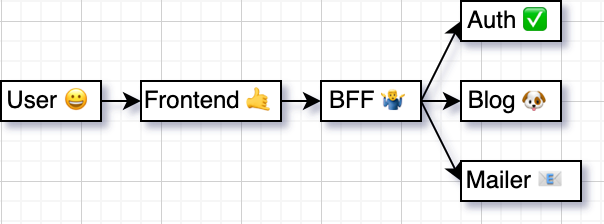

The diagram above was exported from draw.io. Its source (the exported page's mxGraphModel, read from the mxfile embedded in the PNG):
<mxGraphModel dx="397" dy="262" grid="1" gridSize="10" guides="1" tooltips="1" connect="1" arrows="1" fold="1" page="1" pageScale="1" pageWidth="827" pageHeight="1169" math="0" shadow="0">
  <root>
    <mxCell id="0" />
    <mxCell id="1" parent="0" />
    <mxCell id="e6rMbyg9HK39I1bb14cO-1" value="User 😀" style="rounded=0;whiteSpace=wrap;html=1;" vertex="1" parent="1">
      <mxGeometry x="240" y="230" width="50" height="20" as="geometry" />
    </mxCell>
    <mxCell id="e6rMbyg9HK39I1bb14cO-2" value="Frontend 🤙" style="rounded=0;whiteSpace=wrap;html=1;" vertex="1" parent="1">
      <mxGeometry x="310" y="230" width="70" height="20" as="geometry" />
    </mxCell>
    <mxCell id="e6rMbyg9HK39I1bb14cO-3" value="" style="endArrow=classic;html=1;rounded=0;exitX=1;exitY=0.5;exitDx=0;exitDy=0;entryX=0;entryY=0.5;entryDx=0;entryDy=0;" edge="1" parent="1" source="e6rMbyg9HK39I1bb14cO-1" target="e6rMbyg9HK39I1bb14cO-2">
      <mxGeometry width="50" height="50" relative="1" as="geometry">
        <mxPoint x="380" y="300" as="sourcePoint" />
        <mxPoint x="430" y="250" as="targetPoint" />
      </mxGeometry>
    </mxCell>
    <mxCell id="e6rMbyg9HK39I1bb14cO-4" value="BFF 🤷♂" style="rounded=0;whiteSpace=wrap;html=1;" vertex="1" parent="1">
      <mxGeometry x="400" y="230" width="50" height="20" as="geometry" />
    </mxCell>
    <mxCell id="e6rMbyg9HK39I1bb14cO-5" value="" style="endArrow=classic;html=1;rounded=0;exitX=1;exitY=0.5;exitDx=0;exitDy=0;entryX=0;entryY=0.5;entryDx=0;entryDy=0;" edge="1" parent="1" source="e6rMbyg9HK39I1bb14cO-2" target="e6rMbyg9HK39I1bb14cO-4">
      <mxGeometry width="50" height="50" relative="1" as="geometry">
        <mxPoint x="350" y="260" as="sourcePoint" />
        <mxPoint x="400" y="210" as="targetPoint" />
      </mxGeometry>
    </mxCell>
    <mxCell id="e6rMbyg9HK39I1bb14cO-7" value="Blog 🐶" style="rounded=0;whiteSpace=wrap;html=1;" vertex="1" parent="1">
      <mxGeometry x="470" y="230" width="50" height="20" as="geometry" />
    </mxCell>
    <mxCell id="e6rMbyg9HK39I1bb14cO-8" value="Auth ✅" style="rounded=0;whiteSpace=wrap;html=1;" vertex="1" parent="1">
      <mxGeometry x="470" y="190" width="50" height="20" as="geometry" />
    </mxCell>
    <mxCell id="e6rMbyg9HK39I1bb14cO-9" value="Mailer 📧&amp;nbsp;" style="rounded=0;whiteSpace=wrap;html=1;" vertex="1" parent="1">
      <mxGeometry x="470" y="270" width="60" height="20" as="geometry" />
    </mxCell>
    <mxCell id="e6rMbyg9HK39I1bb14cO-12" value="" style="endArrow=classic;html=1;rounded=0;exitX=1;exitY=0.5;exitDx=0;exitDy=0;entryX=0;entryY=0.5;entryDx=0;entryDy=0;" edge="1" parent="1" source="e6rMbyg9HK39I1bb14cO-4" target="e6rMbyg9HK39I1bb14cO-8">
      <mxGeometry width="50" height="50" relative="1" as="geometry">
        <mxPoint x="350" y="250" as="sourcePoint" />
        <mxPoint x="400" y="200" as="targetPoint" />
      </mxGeometry>
    </mxCell>
    <mxCell id="e6rMbyg9HK39I1bb14cO-13" value="" style="endArrow=classic;html=1;rounded=0;entryX=0;entryY=0.5;entryDx=0;entryDy=0;" edge="1" parent="1" target="e6rMbyg9HK39I1bb14cO-7">
      <mxGeometry width="50" height="50" relative="1" as="geometry">
        <mxPoint x="450" y="240" as="sourcePoint" />
        <mxPoint x="400" y="200" as="targetPoint" />
      </mxGeometry>
    </mxCell>
    <mxCell id="e6rMbyg9HK39I1bb14cO-14" value="" style="endArrow=classic;html=1;rounded=0;entryX=0;entryY=0.5;entryDx=0;entryDy=0;exitX=1;exitY=0.5;exitDx=0;exitDy=0;" edge="1" parent="1" source="e6rMbyg9HK39I1bb14cO-4" target="e6rMbyg9HK39I1bb14cO-9">
      <mxGeometry width="50" height="50" relative="1" as="geometry">
        <mxPoint x="350" y="250" as="sourcePoint" />
        <mxPoint x="400" y="200" as="targetPoint" />
      </mxGeometry>
    </mxCell>
  </root>
</mxGraphModel>